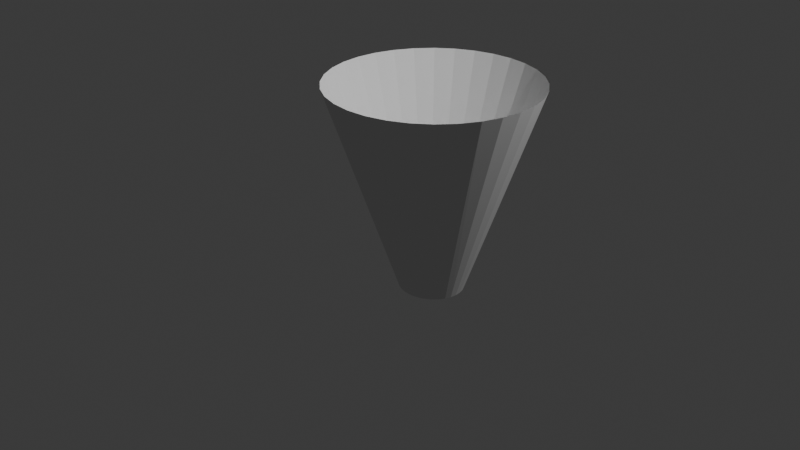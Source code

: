# Source: NonFilledCone.blend  (saved by Blender 4.1.24; exported with 4.5.12 LTS)
import bpy
from mathutils import Matrix  # noqa: F401  (used for matrix-valued properties, if any)

bpy.ops.wm.read_factory_settings(use_empty=True)
scene = bpy.context.scene
scene.name = 'Scene'

# ---- collections
col_collection = bpy.data.collections.new('Collection'); scene.collection.children.link(col_collection)

# ---- world
world_world = bpy.data.worlds.new('World'); scene.world = world_world
world_world.use_nodes = True; world_world.node_tree.nodes.clear()
_N = world_world.node_tree.nodes; _L = world_world.node_tree.links
n0 = _N.new('ShaderNodeOutputWorld'); n0.name = 'World Output'; n0.location = (300, 300)
n1 = _N.new('ShaderNodeBackground'); n1.name = 'Background'; n1.location = (10, 300)
n1.inputs[0].default_value = (0.05088, 0.05088, 0.05088, 1.0)
_L.new(n1.outputs[0], n0.inputs[0])
n0.is_active_output = True
world_world.color = (0.05088, 0.05088, 0.05088)
world_world.use_sun_shadow = False
world_world.sun_shadow_jitter_overblur = 0.0

# ---- cameras
cam_camera = bpy.data.cameras.new('Camera')
cam_camera.clip_end = 100.0
cam_camera.ortho_scale = 7.314

# ---- lights
light_light = bpy.data.lights.new('Light', 'POINT')
light_light.transmission_factor = 0.0
light_light.energy = 1000.0
light_light.shadow_soft_size = 0.1
light_light.shadow_maximum_resolution = 0.006
light_light.use_absolute_resolution = True

# ---- meshes
me_cylinder = bpy.data.meshes.new('Cylinder')
me_cylinder.from_pydata([(9.169e-08, 0.3021, -1.0), (0.0, 1.0, 1.0), (0.06269, 0.2963, -1.0), (0.1951, 0.9808, 1.0), (0.123, 0.2791, -1.0), (0.3827, 0.9239, 1.0), (0.1785, 0.2512, -1.0), (0.5556, 0.8315, 1.0), (0.2272, 0.2136, -1.0), (0.7071, 0.7071, 1.0), (0.2672, 0.1679, -1.0), (0.8315, 0.5556, 1.0), (0.2969, 0.1156, -1.0), (0.9239, 0.3827, 1.0), (0.3152, 0.05894, -1.0), (0.9808, 0.1951, 1.0), (0.3213, -1.166e-08, -1.0), (1.0, 0.0, 1.0), (0.3152, -0.05894, -1.0), (0.9808, -0.1951, 1.0), (0.2969, -0.1156, -1.0), (0.9239, -0.3827, 1.0), (0.2672, -0.1679, -1.0), (0.8315, -0.5556, 1.0), (0.2272, -0.2136, -1.0), (0.7071, -0.7071, 1.0), (0.1785, -0.2512, -1.0), (0.5556, -0.8315, 1.0), (0.123, -0.2791, -1.0), (0.3827, -0.9239, 1.0), (0.06269, -0.2963, -1.0), (0.1951, -0.9808, 1.0), (9.169e-08, -0.3021, -1.0), (0.0, -1.0, 1.0), (-0.06269, -0.2963, -1.0), (-0.1951, -0.9808, 1.0), (-0.123, -0.2791, -1.0), (-0.3827, -0.9239, 1.0), (-0.1785, -0.2512, -1.0), (-0.5556, -0.8315, 1.0), (-0.2272, -0.2136, -1.0), (-0.7071, -0.7071, 1.0), (-0.2672, -0.1679, -1.0), (-0.8315, -0.5556, 1.0), (-0.2969, -0.1156, -1.0), (-0.9239, -0.3827, 1.0), (-0.3152, -0.05894, -1.0), (-0.9808, -0.1951, 1.0), (-0.3213, -1.166e-08, -1.0), (-1.0, 0.0, 1.0), (-0.3152, 0.05894, -1.0), (-0.9808, 0.1951, 1.0), (-0.2969, 0.1156, -1.0), (-0.9239, 0.3827, 1.0), (-0.2672, 0.1679, -1.0), (-0.8315, 0.5556, 1.0), (-0.2272, 0.2136, -1.0), (-0.7071, 0.7071, 1.0), (-0.1785, 0.2512, -1.0), (-0.5556, 0.8315, 1.0), (-0.123, 0.2791, -1.0), (-0.3827, 0.9239, 1.0), (-0.06269, 0.2963, -1.0), (-0.1951, 0.9808, 1.0)], [], [(0, 1, 3, 2), (2, 3, 5, 4), (4, 5, 7, 6), (6, 7, 9, 8), (8, 9, 11, 10), (10, 11, 13, 12), (12, 13, 15, 14), (14, 15, 17, 16), (16, 17, 19, 18), (18, 19, 21, 20), (20, 21, 23, 22), (22, 23, 25, 24), (24, 25, 27, 26), (26, 27, 29, 28), (28, 29, 31, 30), (30, 31, 33, 32), (32, 33, 35, 34), (34, 35, 37, 36), (36, 37, 39, 38), (38, 39, 41, 40), (40, 41, 43, 42), (42, 43, 45, 44), (44, 45, 47, 46), (46, 47, 49, 48), (48, 49, 51, 50), (50, 51, 53, 52), (52, 53, 55, 54), (54, 55, 57, 56), (56, 57, 59, 58), (58, 59, 61, 60), (60, 61, 63, 62), (62, 63, 1, 0)])
_uv = me_cylinder.uv_layers.new(name='UVMap')
_uv.uv.foreach_set('vector', [1.0, 0.001922, 1.0, 1.0, 0.9688, 1.0, 0.9688, 0.001922, 0.9688, 0.001922, 0.9688, 1.0, 0.9375, 1.0, 0.9375, 0.001922, 0.9375, 0.001922, 0.9375, 1.0, 0.9062, 1.0, 0.9062, 0.001922, 0.9062, 0.001922, 0.9062, 1.0, 0.875, 1.0, 0.875, 0.001922, 0.875, 0.001922, 0.875, 1.0, 0.8438, 1.0, 0.8438, 0.001922, 0.8438, 0.001922, 0.8438, 1.0, 0.8125, 1.0, 0.8125, 0.001922, 0.8125, 0.001922, 0.8125, 1.0, 0.7812, 1.0, 0.7812, 0.001922, 0.7812, 0.001922, 0.7812, 1.0, 0.75, 1.0, 0.75, 0.001922, 0.75, 0.001922, 0.75, 1.0, 0.7188, 1.0, 0.7188, 0.001922, 0.7188, 0.001922, 0.7188, 1.0, 0.6875, 1.0, 0.6875, 0.001922, 0.6875, 0.001922, 0.6875, 1.0, 0.6562, 1.0, 0.6562, 0.001922, 0.6562, 0.001922, 0.6562, 1.0, 0.625, 1.0, 0.625, 0.001922, 0.625, 0.001922, 0.625, 1.0, 0.5938, 1.0, 0.5938, 0.001922, 0.5938, 0.001922, 0.5938, 1.0, 0.5625, 1.0, 0.5625, 0.001922, 0.5625, 0.001922, 0.5625, 1.0, 0.5312, 1.0, 0.5312, 0.001922, 0.5312, 0.001922, 0.5312, 1.0, 0.5, 1.0, 0.5, 0.001922, 0.5, 0.001922, 0.5, 1.0, 0.4688, 1.0, 0.4688, 0.001922, 0.4688, 0.001922, 0.4688, 1.0, 0.4375, 1.0, 0.4375, 0.001922, 0.4375, 0.001922, 0.4375, 1.0, 0.4062, 1.0, 0.4062, 0.001922, 0.4062, 0.001922, 0.4062, 1.0, 0.375, 1.0, 0.375, 0.001922, 0.375, 0.001922, 0.375, 1.0, 0.3438, 1.0, 0.3438, 0.001922, 0.3438, 0.001922, 0.3438, 1.0, 0.3125, 1.0, 0.3125, 0.001922, 0.3125, 0.001922, 0.3125, 1.0, 0.2812, 1.0, 0.2812, 0.001922, 0.2812, 0.001922, 0.2812, 1.0, 0.25, 1.0, 0.25, 0.001922, 0.25, 0.001922, 0.25, 1.0, 0.2188, 1.0, 0.2188, 0.001922, 0.2188, 0.001922, 0.2188, 1.0, 0.1875, 1.0, 0.1875, 0.001922, 0.1875, 0.001922, 0.1875, 1.0, 0.1562, 1.0, 0.1562, 0.001922, 0.1562, 0.001922, 0.1562, 1.0, 0.125, 1.0, 0.125, 0.001922, 0.125, 0.001922, 0.125, 1.0, 0.09375, 1.0, 0.09375, 0.001922, 0.09375, 0.001922, 0.09375, 1.0, 0.0625, 1.0, 0.0625, 0.001922, 0.0625, 0.001922, 0.0625, 1.0, 0.03125, 1.0, 0.03125, 0.001922, 0.03125, 0.001922, 0.03125, 1.0, 0.0, 1.0, 0.0, 0.001922])
me_cylinder.update()

# ---- objects
ob_light = bpy.data.objects.new('Light', light_light)
ob_camera = bpy.data.objects.new('Camera', cam_camera)
ob_cylinder = bpy.data.objects.new('Cylinder', me_cylinder)

# ---- transforms, parenting, visibility, modifiers, constraints
ob_light.location = (4.076, 1.005, 5.904)
ob_light.rotation_euler = (0.6503, 0.05522, 1.866)
ob_light.lock_rotations_4d = False
ob_light.empty_display_type = 'ARROWS'
ob_light.color = (0.0, 0.0, 0.0, 0.0)
ob_light.lineart.crease_threshold = 0.0
ob_camera.location = (7.359, -6.926, 4.958)
ob_camera.rotation_euler = (1.109, 0.0, 0.8149)
ob_camera.lock_rotations_4d = False
ob_camera.empty_display_type = 'ARROWS'
ob_camera.color = (0.0, 0.0, 0.0, 0.0)
ob_camera.display_type = 'WIRE'
ob_camera.lineart.crease_threshold = 0.0
ob_cylinder.location = (0.8589, -0.3884, 0.7571)

# ---- collection membership
col_collection.objects.link(ob_light)
col_collection.objects.link(ob_camera)
col_collection.objects.link(ob_cylinder)

# ---- scene / render settings (as saved in the file)
scene.camera = ob_camera
scene.frame_start = 1; scene.frame_end = 250; scene.frame_set(0)
scene.render.engine = 'BLENDER_EEVEE_NEXT'
scene.cycles.sampling_pattern = 'TABULATED_SOBOL'
scene.eevee.ray_tracing_options.trace_max_roughness = 0.0
bpy.context.view_layer.update()

